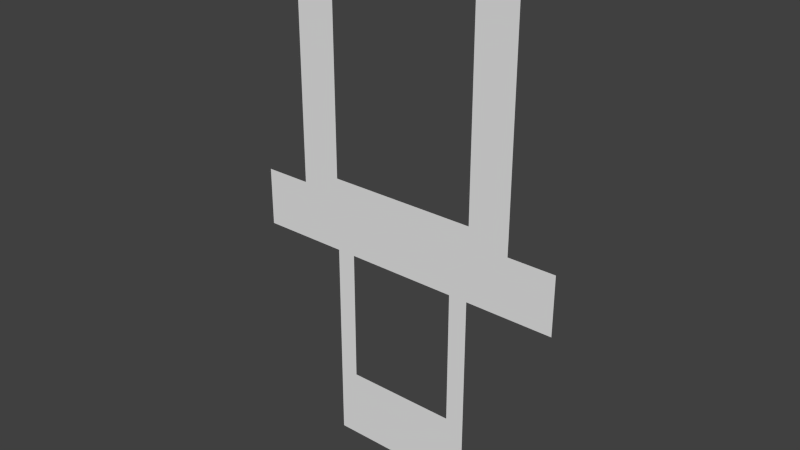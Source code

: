 # Source: CorridorFloor.blend  (saved by Blender 2.69.0; exported with 4.5.12 LTS)
import bpy
from mathutils import Matrix  # noqa: F401  (used for matrix-valued properties, if any)

bpy.ops.wm.read_factory_settings(use_empty=True)
scene = bpy.context.scene
scene.name = 'Scene'

# ---- collections
col_collection_1 = bpy.data.collections.new('Collection 1'); scene.collection.children.link(col_collection_1)

# ---- materials (node trees are filled in below, after node groups)
mat_redmarble = bpy.data.materials.new('Redmarble')
mat_redmarble.alpha_threshold = 0.0
mat_redmarble.use_transparent_shadow = False
mat_redmarble.roughness = 0.5
mat_redmarble.line_color = (0.0, 0.0, 0.0, 1.0)

# ---- material node trees

# ---- world
world_world = bpy.data.worlds.new('World'); scene.world = world_world
world_world.color = (0.05088, 0.05088, 0.05088)
world_world.use_sun_shadow = False
world_world.sun_shadow_jitter_overblur = 0.0
world_world.cycles.sampling_method = 'MANUAL'
world_world.cycles.sample_map_resolution = 256

# ---- meshes
me_plane = bpy.data.meshes.new('Plane')
me_plane.from_pydata([(10.43, 2.143e-06, 3.35), (-10.43, 2.143e-06, 3.35), (14.67, 1.251e-06, 1.956), (14.67, -2.14e-06, -3.345), (6.772, -2.139e-06, -3.344), (10.42, 1.252e-06, 1.956), (-10.43, 1.25e-06, 1.953), (-14.68, -2.139e-06, -3.344), (-14.68, 1.252e-06, 1.956), (-6.772, 2.143e-06, 3.35), (-10.43, 1.561e-05, 24.4), (-6.772, 1.561e-05, 24.4), (6.772, 2.143e-06, 3.35), (5.072, 2.143e-06, 3.35), (6.772, 1.561e-05, 24.4), (10.43, 1.561e-05, 24.4), (5.072, -2.14e-06, -3.345), (6.772, -1.401e-05, -21.89), (5.072, -1.401e-05, -21.89), (-5.072, -2.14e-06, -3.345), (-6.772, -2.14e-06, -3.345), (-5.072, -1.401e-05, -21.89), (-6.772, -1.401e-05, -21.89), (5.072, -9.881e-06, -15.44), (-5.072, -9.881e-06, -15.44)], [], [(3, 4, 16, 19, 20, 7, 8, 6, 1, 10, 11, 9, 13, 12, 14, 15, 0, 5, 2), (21, 22, 20, 19, 24, 23, 16, 4, 17, 18)])
_uv = me_plane.uv_layers.new(name='UVMap')
_uv.uv.foreach_set('vector', [6.012, 8.332, -2.68, 8.331, -4.55, 8.332, -15.71, 8.332, -17.58, 8.332, -26.27, 8.331, -26.27, 2.501, -21.6, 2.504, -21.6, 0.9677, -21.6, -22.19, -17.58, -22.19, -17.58, 0.9677, -4.55, 0.9677, -2.68, 0.9677, -2.68, -22.19, 1.339, -22.19, 1.339, 0.9677, 1.337, 2.501, 6.012, 2.501, 6.292, 8.937, 4.422, 8.937, 4.422, -11.47, 6.292, -11.47, 6.292, 1.842, 17.45, 1.842, 17.45, -11.47, 19.32, -11.47, 19.32, 8.937, 17.45, 8.937])
me_plane.materials.append(mat_redmarble)
me_plane.use_remesh_preserve_volume = False
me_plane.use_remesh_preserve_attributes = False
me_plane.use_mirror_vertex_groups = False
me_plane.update()

# ---- objects
ob_plane = bpy.data.objects.new('Plane', me_plane)

# ---- transforms, parenting, visibility, modifiers, constraints
ob_plane.location = (0.0, 0.0, 0.0)
ob_plane.lineart.crease_threshold = 0.0

# ---- collection membership
col_collection_1.objects.link(ob_plane)

# ---- scene / render settings (as saved in the file)
scene.frame_start = 1; scene.frame_end = 250; scene.frame_set(1)
scene.render.engine = 'BLENDER_EEVEE_NEXT'
scene.render.image_settings.compression = 90
scene.render.resolution_percentage = 50
scene.render.dither_intensity = 0.0
scene.cycles.use_denoising = False
scene.cycles.samples = 10
scene.cycles.sampling_pattern = 'TABULATED_SOBOL'
scene.cycles.light_sampling_threshold = 0.0
scene.cycles.use_adaptive_sampling = False
scene.cycles.use_light_tree = False
scene.cycles.blur_glossy = 0.0
scene.cycles.volume_bounces = 1
scene.cycles.pixel_filter_type = 'GAUSSIAN'
scene.cycles.sample_clamp_indirect = 0.0
scene.view_settings.view_transform = 'Standard'
bpy.context.view_layer.update()

# ---- added for rendering (the .blend has no active camera and no usable light): camera, sun
cam_auto = bpy.data.cameras.new('AutoCamera')
cam_auto.lens = 50.0
cam_auto.sensor_width = 36.0
cam_auto.clip_end = 1000.0
ob_auto_camera = bpy.data.objects.new('AutoCamera', cam_auto)
scene.collection.objects.link(ob_auto_camera)
ob_auto_camera.location = (50.7177, -60.8622, 41.8293)
ob_auto_camera.rotation_euler = (1.09748, -7.21219e-08, 0.694738)
scene.camera = ob_auto_camera
light_auto_sun = bpy.data.lights.new('AutoSun', 'SUN')
light_auto_sun.energy = 3.0
light_auto_sun.angle = 0.0523599
ob_auto_sun = bpy.data.objects.new('AutoSun', light_auto_sun)
scene.collection.objects.link(ob_auto_sun)
ob_auto_sun.rotation_euler = (0.872665, 0.174533, 0.523599)
bpy.context.view_layer.update()
